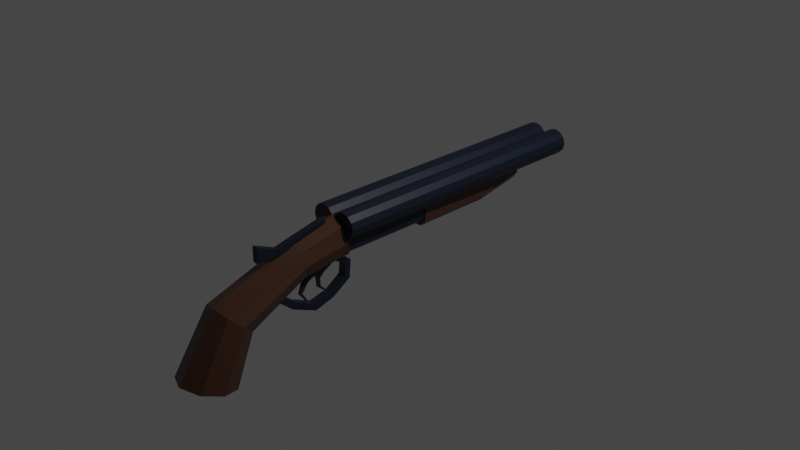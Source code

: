 # Source: Shotgun_03.blend  (saved by Blender 2.90.8; exported with 4.5.12 LTS)
import bpy
from mathutils import Matrix  # noqa: F401  (used for matrix-valued properties, if any)

bpy.ops.wm.read_factory_settings(use_empty=True)
scene = bpy.context.scene
scene.name = 'Scene'

# ---- collections
col_collection = bpy.data.collections.new('Collection'); scene.collection.children.link(col_collection)

# ---- materials (node trees are filled in below, after node groups)
mat_darkblue_shotgun03 = bpy.data.materials.new('DarkBlue_Shotgun03')
mat_darkblue_shotgun03.use_transparent_shadow = False
mat_brown_shotgun03 = bpy.data.materials.new('Brown_Shotgun03')
mat_brown_shotgun03.alpha_threshold = 0.0
mat_brown_shotgun03.use_transparent_shadow = False
mat_brown_shotgun03.line_color = (0.0, 0.0, 0.0, 1.0)

# ---- material node trees
mat_darkblue_shotgun03.use_nodes = True; mat_darkblue_shotgun03.node_tree.nodes.clear()
_N = mat_darkblue_shotgun03.node_tree.nodes; _L = mat_darkblue_shotgun03.node_tree.links
n0 = _N.new('ShaderNodeBsdfPrincipled'); n0.name = 'Principled BSDF'; n0.location = (10, 300)
n0.distribution = 'GGX'
n0.subsurface_method = 'BURLEY'
n0.inputs[0].default_value = (0.00356, 0.007669, 0.02035, 1.0)
n0.inputs[3].default_value = 1.45
n0.inputs[27].default_value = (0.0, 0.0, 0.0, 1.0)
n0.inputs[28].default_value = 1.0
n1 = _N.new('ShaderNodeOutputMaterial'); n1.name = 'Material Output'; n1.location = (300, 300)
_L.new(n0.outputs[0], n1.inputs[0])
n1.is_active_output = True
mat_brown_shotgun03.use_nodes = True; mat_brown_shotgun03.node_tree.nodes.clear()
_N = mat_brown_shotgun03.node_tree.nodes; _L = mat_brown_shotgun03.node_tree.links
n0 = _N.new('ShaderNodeOutputMaterial'); n0.name = 'Material Output'; n0.location = (300, 300)
n1 = _N.new('ShaderNodeBsdfPrincipled'); n1.name = 'Principled BSDF'; n1.location = (10, 300)
n1.distribution = 'GGX'
n1.subsurface_method = 'BURLEY'
n1.inputs[0].default_value = (0.05613, 0.02122, 0.01033, 1.0)
n1.inputs[2].default_value = 0.4
n1.inputs[3].default_value = 1.45
n1.inputs[27].default_value = (0.0, 0.0, 0.0, 1.0)
n1.inputs[28].default_value = 1.0
_L.new(n1.outputs[0], n0.inputs[0])
n0.is_active_output = True

# ---- world
world_world = bpy.data.worlds.new('World'); scene.world = world_world
world_world.use_nodes = True; world_world.node_tree.nodes.clear()
_N = world_world.node_tree.nodes; _L = world_world.node_tree.links
n0 = _N.new('ShaderNodeOutputWorld'); n0.name = 'World Output'; n0.location = (300, 300)
n1 = _N.new('ShaderNodeBackground'); n1.name = 'Background'; n1.location = (10, 300)
n1.inputs[0].default_value = (0.05088, 0.05088, 0.05088, 1.0)
_L.new(n1.outputs[0], n0.inputs[0])
n0.is_active_output = True
world_world.color = (0.05088, 0.05088, 0.05088)
world_world.use_sun_shadow = False
world_world.sun_shadow_jitter_overblur = 0.0

# ---- cameras
cam_camera = bpy.data.cameras.new('Camera')
cam_camera.clip_end = 100.0
cam_camera.ortho_scale = 7.314

# ---- lights
light_light = bpy.data.lights.new('Light', 'POINT')
light_light.transmission_factor = 0.0
light_light.energy = 1000.0
light_light.shadow_soft_size = 0.1
light_light.shadow_maximum_resolution = 0.006
light_light.use_absolute_resolution = True

# ---- meshes
me_cylinder = bpy.data.meshes.new('Cylinder')
me_cylinder.from_pydata([(0.1404, 2.259, 0.3782), (0.1404, -0.8623, 0.4006), (0.1983, 2.259, 0.3626), (0.2095, -0.8623, 0.3821), (0.2407, 2.259, 0.3203), (0.2601, -0.8623, 0.3315), (0.2562, 2.259, 0.2624), (0.2787, -0.8623, 0.2624), (0.2407, 2.259, 0.2045), (0.2601, -0.8623, 0.1932), (0.1983, 2.259, 0.1621), (0.2095, -0.8623, 0.1426), (0.1404, 2.259, 0.1466), (0.1404, -0.8623, 0.1241), (0.08253, 2.259, 0.1621), (0.07131, -0.8623, 0.1426), (0.04014, 2.259, 0.2045), (0.02072, -0.8623, 0.1932), (0.02463, 2.259, 0.2624), (0.002199, -0.8623, 0.2624), (0.04014, 2.259, 0.3203), (0.02072, -0.8623, 0.3315), (0.08253, 2.259, 0.3626), (0.07131, -0.8623, 0.3821), (0.1404, 2.259, 0.4006), (0.2095, 2.259, 0.3821), (0.2601, 2.259, 0.3315), (0.2787, 2.259, 0.2624), (0.2601, 2.259, 0.1932), (0.2095, 2.259, 0.1426), (0.1404, 2.259, 0.1241), (0.07131, 2.259, 0.1426), (0.02072, 2.259, 0.1932), (0.002199, 2.259, 0.2624), (0.02072, 2.259, 0.3315), (0.07131, 2.259, 0.3821), (0.1404, 2.202, 0.3782), (0.1983, 2.202, 0.3626), (0.2407, 2.202, 0.3203), (0.2562, 2.202, 0.2624), (0.2407, 2.202, 0.2045), (0.1983, 2.202, 0.1621), (0.1404, 2.202, 0.1466), (0.08253, 2.202, 0.1621), (0.04014, 2.202, 0.2045), (0.02463, 2.202, 0.2624), (0.04014, 2.202, 0.3203), (0.08253, 2.202, 0.3626), (-0.1404, 2.259, 0.3782), (-0.1404, -0.8623, 0.4006), (-0.1983, 2.259, 0.3626), (-0.2095, -0.8623, 0.3821), (-0.2407, 2.259, 0.3203), (-0.2601, -0.8623, 0.3315), (-0.2562, 2.259, 0.2624), (-0.2787, -0.8623, 0.2624), (-0.2407, 2.259, 0.2045), (-0.2601, -0.8623, 0.1932), (-0.1983, 2.259, 0.1621), (-0.2095, -0.8623, 0.1426), (-0.1404, 2.259, 0.1466), (-0.1404, -0.8623, 0.1241), (-0.08253, 2.259, 0.1621), (-0.07131, -0.8623, 0.1426), (-0.04014, 2.259, 0.2045), (-0.02072, -0.8623, 0.1932), (-0.02463, 2.259, 0.2624), (-0.002199, -0.8623, 0.2624), (-0.04014, 2.259, 0.3203), (-0.02072, -0.8623, 0.3315), (-0.08253, 2.259, 0.3626), (-0.07131, -0.8623, 0.3821), (-0.1404, 2.259, 0.4006), (-0.2095, 2.259, 0.3821), (-0.2601, 2.259, 0.3315), (-0.2787, 2.259, 0.2624), (-0.2601, 2.259, 0.1932), (-0.2095, 2.259, 0.1426), (-0.1404, 2.259, 0.1241), (-0.07131, 2.259, 0.1426), (-0.02072, 2.259, 0.1932), (-0.002199, 2.259, 0.2624), (-0.02072, 2.259, 0.3315), (-0.07131, 2.259, 0.3821), (-0.1404, 2.202, 0.3782), (-0.1983, 2.202, 0.3626), (-0.2407, 2.202, 0.3203), (-0.2562, 2.202, 0.2624), (-0.2407, 2.202, 0.2045), (-0.1983, 2.202, 0.1621), (-0.1404, 2.202, 0.1466), (-0.08253, 2.202, 0.1621), (-0.04014, 2.202, 0.2045), (-0.02463, 2.202, 0.2624), (-0.04014, 2.202, 0.3203), (-0.08253, 2.202, 0.3626), (0.1735, -1.989, -0.4132), (0.2092, -2.219, -0.9187), (0.1735, -2.241, -0.1756), (0.2092, -2.621, -0.8017), (-0.1735, -1.989, -0.4132), (-0.2092, -2.219, -0.9187), (-0.1735, -2.241, -0.1756), (-0.2092, -2.621, -0.8017), (-0.2898, -2.42, -0.8602), (0.2403, -2.115, -0.2944), (-0.2403, -2.115, -0.2944), (0.2898, -2.42, -0.8602), (4.247e-08, -2.134, -0.9436), (4.247e-08, -2.294, -0.1249), (4.247e-08, -2.707, -0.7768), (4.247e-08, -1.936, -0.4639), (4.247e-08, -2.42, -0.8602), (0.1466, -0.7943, -0.05195), (0.1355, -1.324, -0.1124), (0.1355, -1.374, 0.1541), (-0.1355, -1.324, -0.1124), (-0.1355, -1.374, 0.1541), (0.1878, -1.349, 0.02084), (-0.1878, -1.349, 0.02084), (4.247e-08, -1.385, 0.2109), (4.247e-08, -1.314, -0.1692), (0.1466, -0.8805, 0.2754), (-0.1466, -0.7943, -0.05195), (-0.1466, -0.8805, 0.2754), (0.203, -0.855, 0.102), (-0.203, -0.855, 0.102), (4.247e-08, -0.8614, 0.341), (4.247e-08, -0.7952, -0.1202), (4.247e-08, -0.855, 0.102), (-0.1458, -0.8283, 0.1831), (-0.1458, 0.2048, 0.1831), (0.1458, -0.8283, 0.1831), (0.1458, 0.2048, 0.1831), (-0.1458, -0.8283, -0.01872), (-0.08201, -0.8283, -0.07524), (-0.08201, 0.2048, -0.07523), (-0.1458, 0.2048, -0.01872), (0.08201, -0.8283, -0.07524), (0.1458, -0.8283, -0.01872), (0.1458, 0.2048, -0.01872), (0.08201, 0.2048, -0.07523), (-0.1548, 0.2182, 0.1578), (-0.1313, 1.14, 0.1578), (0.1548, 0.2182, 0.1578), (0.1313, 1.14, 0.1578), (-0.1548, 0.2182, -0.05023), (-0.08705, 0.2182, -0.1208), (-0.07387, 1.14, -0.1208), (-0.1313, 1.14, -0.05023), (0.08705, 0.2182, -0.1208), (0.1548, 0.2182, -0.05023), (0.1313, 1.14, -0.05023), (0.07387, 1.14, -0.1208), (-0.1089, 1.673, 0.1578), (0.1089, 1.673, 0.1578), (-0.06125, 1.673, -0.02292), (-0.1089, 1.673, 0.04761), (0.1089, 1.673, 0.04761), (0.06125, 1.673, -0.02292), (-0.03414, -1.36, 0.1893), (-0.03414, -1.36, 0.2627), (-0.03414, -0.9923, 0.2576), (-0.03414, -0.9923, 0.3442), (0.03414, -1.36, 0.1893), (0.03414, -1.36, 0.2627), (0.03414, -0.9923, 0.2576), (0.03414, -0.9923, 0.3442), (-0.03414, -1.551, 0.1443), (-0.03414, -1.551, 0.2177), (0.03414, -1.551, 0.1443), (0.03414, -1.551, 0.2177), (-0.03414, -1.79, 0.1519), (-0.03414, -1.79, 0.3226), (0.03414, -1.79, 0.1519), (0.03414, -1.79, 0.3226), (-0.04671, -1.152, -0.5882), (-0.04671, -1.152, -0.5148), (-0.04671, -0.9293, -0.5272), (-0.04671, -0.9542, -0.4685), (0.04671, -1.152, -0.5882), (0.04671, -1.152, -0.5148), (0.04671, -0.9293, -0.5272), (0.04671, -0.9542, -0.4685), (-0.04671, -0.7144, -0.3861), (-0.04671, -0.7753, -0.3487), (0.04671, -0.7144, -0.3861), (0.04671, -0.7753, -0.3487), (-0.04671, -0.6967, -0.1886), (-0.04671, -0.7639, -0.2131), (0.04671, -0.6967, -0.1886), (0.04671, -0.7639, -0.2131), (-0.04671, -0.8565, -0.09276), (-0.04671, -0.9237, -0.1172), (0.04671, -0.8565, -0.09276), (0.04671, -0.9237, -0.1172), (-0.04671, -1.429, -0.4642), (-0.04671, -1.38, -0.4092), (0.04671, -1.429, -0.4642), (0.04671, -1.38, -0.4092), (-0.04671, -1.673, -0.2586), (-0.04671, -1.624, -0.2036), (0.04671, -1.673, -0.2586), (0.04671, -1.624, -0.2036), (-0.03635, -1.017, -0.2003), (-0.03635, -1.017, -0.1276), (-0.03635, -0.9336, -0.1607), (-0.03635, -0.9336, -0.1276), (0.03635, -1.017, -0.2003), (0.03635, -1.017, -0.1276), (0.03635, -0.9336, -0.1607), (0.03635, -0.9336, -0.1276), (-0.03635, -1.295, -0.2003), (-0.03635, -1.295, -0.1276), (0.03635, -1.295, -0.2003), (0.03635, -1.295, -0.1276), (-0.03635, -1.131, -0.2003), (-0.03635, -1.131, -0.1276), (0.03635, -1.131, -0.2003), (0.03635, -1.131, -0.1276), (-0.01789, -1.064, -0.2728), (0.01875, -1.064, -0.2728), (-0.01789, -1.095, -0.2728), (0.01875, -1.095, -0.2728), (-0.009142, -0.9912, -0.4269), (0.01, -0.9912, -0.4269), (-0.009142, -0.9997, -0.4407), (0.01, -0.9997, -0.4407), (0.01875, -1.085, -0.3707), (0.01875, -1.061, -0.3575), (-0.01789, -1.061, -0.3575), (-0.01789, -1.085, -0.3707), (-0.02106, -1.262, -0.2341), (0.01158, -1.262, -0.2341), (-0.02106, -1.216, -0.2587), (0.02192, -1.216, -0.2587), (-0.01361, -1.316, -0.3624), (0.01447, -1.316, -0.3624), (-0.01361, -1.284, -0.3662), (0.01447, -1.284, -0.3662), (0.007862, -1.222, -0.4549), (-0.007, -1.222, -0.4549), (0.007862, -1.234, -0.4691), (-0.007, -1.234, -0.4691)], [], [(24, 1, 3, 25), (25, 3, 5, 26), (26, 5, 7, 27), (27, 7, 9, 28), (28, 9, 11, 29), (29, 11, 13, 30), (30, 13, 15, 31), (31, 15, 17, 32), (32, 17, 19, 33), (33, 19, 21, 34), (3, 1, 23, 21, 19, 17, 15, 13, 11, 9, 7, 5), (34, 21, 23, 35), (35, 23, 1, 24), (12, 14, 43, 42), (2, 0, 24, 25), (4, 2, 25, 26), (6, 4, 26, 27), (8, 6, 27, 28), (10, 8, 28, 29), (12, 10, 29, 30), (14, 12, 30, 31), (16, 14, 31, 32), (18, 16, 32, 33), (20, 18, 33, 34), (22, 20, 34, 35), (0, 22, 35, 24), (36, 37, 38, 39, 40, 41, 42, 43, 44, 45, 46, 47), (6, 8, 40, 39), (20, 22, 47, 46), (0, 2, 37, 36), (14, 16, 44, 43), (8, 10, 41, 40), (22, 0, 36, 47), (2, 4, 38, 37), (16, 18, 45, 44), (10, 12, 42, 41), (4, 6, 39, 38), (18, 20, 46, 45), (72, 73, 51, 49), (73, 74, 53, 51), (74, 75, 55, 53), (75, 76, 57, 55), (76, 77, 59, 57), (77, 78, 61, 59), (78, 79, 63, 61), (79, 80, 65, 63), (80, 81, 67, 65), (81, 82, 69, 67), (51, 53, 55, 57, 59, 61, 63, 65, 67, 69, 71, 49), (82, 83, 71, 69), (83, 72, 49, 71), (60, 90, 91, 62), (50, 73, 72, 48), (52, 74, 73, 50), (54, 75, 74, 52), (56, 76, 75, 54), (58, 77, 76, 56), (60, 78, 77, 58), (62, 79, 78, 60), (64, 80, 79, 62), (66, 81, 80, 64), (68, 82, 81, 66), (70, 83, 82, 68), (48, 72, 83, 70), (84, 95, 94, 93, 92, 91, 90, 89, 88, 87, 86, 85), (54, 87, 88, 56), (68, 94, 95, 70), (48, 84, 85, 50), (62, 91, 92, 64), (56, 88, 89, 58), (70, 95, 84, 48), (50, 85, 86, 52), (64, 92, 93, 66), (58, 89, 90, 60), (52, 86, 87, 54), (66, 93, 94, 68), (106, 102, 117, 119), (110, 109, 102, 103), (104, 106, 100, 101), (112, 107, 99, 110), (107, 105, 98, 99), (108, 111, 96, 97), (97, 96, 105, 107), (108, 97, 107, 112), (103, 102, 106, 104), (98, 105, 118, 115), (100, 106, 119, 116), (101, 108, 112, 104), (101, 100, 111, 108), (104, 112, 110, 103), (99, 98, 109, 110), (105, 96, 114, 118), (121, 116, 123, 128), (115, 118, 125, 122), (114, 121, 128, 113), (119, 117, 124, 126), (111, 100, 116, 121), (109, 98, 115, 120), (96, 111, 121, 114), (102, 109, 120, 117), (129, 126, 124, 127), (128, 123, 126, 129), (113, 128, 129, 125), (125, 129, 127, 122), (118, 114, 113, 125), (116, 119, 126, 123), (117, 120, 127, 124), (120, 115, 122, 127), (138, 139, 132, 130, 134, 135), (140, 133, 132, 139), (136, 137, 131, 133, 140, 141), (134, 130, 131, 137), (133, 131, 130, 132), (136, 135, 134, 137), (138, 141, 140, 139), (136, 141, 138, 135), (150, 151, 144, 142, 146, 147), (152, 145, 144, 151), (143, 145, 155, 154), (146, 142, 143, 149), (145, 143, 142, 144), (148, 147, 146, 149), (150, 153, 152, 151), (148, 153, 150, 147), (156, 157, 154, 155, 158, 159), (153, 148, 156, 159), (152, 153, 159, 158), (145, 152, 158, 155), (149, 143, 154, 157), (148, 149, 157, 156), (160, 161, 163, 162), (162, 163, 167, 166), (166, 167, 165, 164), (161, 160, 168, 169), (162, 166, 164, 160), (167, 163, 161, 165), (168, 170, 174, 172), (160, 164, 170, 168), (165, 161, 169, 171), (164, 165, 171, 170), (174, 175, 173, 172), (169, 168, 172, 173), (171, 169, 173, 175), (170, 171, 175, 174), (176, 177, 179, 178), (179, 183, 187, 185), (182, 183, 181, 180), (180, 181, 199, 198), (178, 182, 180, 176), (183, 179, 177, 181), (185, 187, 191, 189), (178, 179, 185, 184), (183, 182, 186, 187), (182, 178, 184, 186), (188, 189, 193, 192), (184, 185, 189, 188), (187, 186, 190, 191), (186, 184, 188, 190), (192, 193, 195, 194), (191, 190, 194, 195), (190, 188, 192, 194), (189, 191, 195, 193), (196, 198, 202, 200), (177, 176, 196, 197), (176, 180, 198, 196), (181, 177, 197, 199), (202, 203, 201, 200), (197, 196, 200, 201), (199, 197, 201, 203), (198, 199, 203, 202), (204, 205, 207, 206), (206, 207, 211, 210), (210, 211, 209, 208), (217, 216, 212, 213), (206, 210, 208, 204), (211, 207, 205, 209), (214, 215, 213, 212), (218, 214, 233, 235), (219, 217, 213, 215), (218, 219, 215, 214), (208, 209, 219, 218), (209, 205, 217, 219), (204, 208, 221, 220), (205, 204, 216, 217), (229, 228, 227, 225), (218, 216, 222, 223), (208, 218, 223, 221), (216, 204, 220, 222), (224, 225, 227, 226), (230, 229, 225, 224), (228, 231, 226, 227), (231, 230, 224, 226), (222, 220, 230, 231), (223, 222, 231, 228), (220, 221, 229, 230), (221, 223, 228, 229), (234, 235, 239, 238), (212, 216, 234, 232), (214, 212, 232, 233), (216, 218, 235, 234), (237, 236, 243, 242), (232, 234, 238, 236), (235, 233, 237, 239), (233, 232, 236, 237), (236, 238, 241, 243), (239, 237, 242, 240), (238, 239, 240, 241), (242, 243, 241, 240)])
me_cylinder.polygons.foreach_set('material_index', [0, 0, 0, 0, 0, 0, 0, 0, 0, 0, 0, 0, 0, 0, 0, 0, 0, 0, 0, 0, 0, 0, 0, 0, 0, 0, 0, 0, 0, 0, 0, 0, 0, 0, 0, 0, 0, 0, 0, 0, 0, 0, 0, 0, 0, 0, 0, 0, 0, 0, 0, 0, 0, 0, 0, 0, 0, 0, 0, 0, 0, 0, 0, 0, 0, 0, 0, 0, 0, 0, 0, 0, 0, 0, 0, 0, 1, 1, 1, 1, 1, 1, 1, 1, 1, 1, 1, 1, 1, 1, 1, 1, 1, 1, 1, 1, 1, 1, 1, 1, 1, 1, 1, 1, 1, 1, 1, 1, 0, 0, 0, 0, 0, 0, 0, 0, 1, 1, 1, 1, 1, 1, 1, 1, 1, 1, 1, 1, 1, 1, 0, 0, 0, 0, 0, 0, 0, 0, 0, 0, 0, 0, 0, 0, 0, 0, 0, 0, 0, 0, 0, 0, 0, 0, 0, 0, 0, 0, 0, 0, 0, 0, 0, 0, 0, 0, 0, 0, 0, 0, 0, 0, 0, 0, 0, 0, 0, 0, 0, 0, 0, 0, 0, 0, 0, 0, 0, 0, 0, 0, 0, 0, 0, 0, 0, 0, 0, 0, 0, 0, 0, 0, 0, 0, 0, 0, 0, 0])
_uv = me_cylinder.uv_layers.new(name='UVMap')
_uv.uv.foreach_set('vector', [1.0, 0.5, 1.0, 1.0, 0.9167, 1.0, 0.9167, 0.5, 0.9167, 0.5, 0.9167, 1.0, 0.8333, 1.0, 0.8333, 0.5, 0.8333, 0.5, 0.8333, 1.0, 0.75, 1.0, 0.75, 0.5, 0.75, 0.5, 0.75, 1.0, 0.6667, 1.0, 0.6667, 0.5, 0.6667, 0.5, 0.6667, 1.0, 0.5833, 1.0, 0.5833, 0.5, 0.5833, 0.5, 0.5833, 1.0, 0.5, 1.0, 0.5, 0.5, 0.5, 0.5, 0.5, 1.0, 0.4167, 1.0, 0.4167, 0.5, 0.4167, 0.5, 0.4167, 1.0, 0.3333, 1.0, 0.3333, 0.5, 0.3333, 0.5, 0.3333, 1.0, 0.25, 1.0, 0.25, 0.5, 0.25, 0.5, 0.25, 1.0, 0.1667, 1.0, 0.1667, 0.5, 0.37, 0.4578, 0.25, 0.49, 0.13, 0.4578, 0.04215, 0.37, 0.01, 0.25, 0.04215, 0.13, 0.13, 0.04215, 0.25, 0.01, 0.37, 0.04215, 0.4578, 0.13, 0.49, 0.25, 0.4578, 0.37, 0.1667, 0.5, 0.1667, 1.0, 0.08333, 1.0, 0.08333, 0.5, 0.08333, 0.5, 0.08333, 1.0, 7.451e-08, 1.0, 7.451e-08, 0.5, 0.75, 0.04895, 0.6495, 0.07588, 0.6495, 0.07588, 0.75, 0.04895, 0.8505, 0.4241, 0.75, 0.4511, 0.75, 0.49, 0.87, 0.4578, 0.9241, 0.3505, 0.8505, 0.4241, 0.87, 0.4578, 0.9578, 0.37, 0.9511, 0.25, 0.9241, 0.3505, 0.9578, 0.37, 0.99, 0.25, 0.9241, 0.1495, 0.9511, 0.25, 0.99, 0.25, 0.9578, 0.13, 0.8505, 0.07588, 0.9241, 0.1495, 0.9578, 0.13, 0.87, 0.04215, 0.75, 0.04895, 0.8505, 0.07588, 0.87, 0.04215, 0.75, 0.01, 0.6495, 0.07588, 0.75, 0.04895, 0.75, 0.01, 0.63, 0.04215, 0.5759, 0.1495, 0.6495, 0.07588, 0.63, 0.04215, 0.5422, 0.13, 0.5489, 0.25, 0.5759, 0.1495, 0.5422, 0.13, 0.51, 0.25, 0.5759, 0.3505, 0.5489, 0.25, 0.51, 0.25, 0.5422, 0.37, 0.6495, 0.4241, 0.5759, 0.3505, 0.5422, 0.37, 0.63, 0.4578, 0.75, 0.4511, 0.6495, 0.4241, 0.63, 0.4578, 0.75, 0.49, 0.75, 0.4511, 0.8505, 0.4241, 0.9241, 0.3505, 0.9511, 0.25, 0.9241, 0.1495, 0.8505, 0.07588, 0.75, 0.04895, 0.6495, 0.07588, 0.5759, 0.1495, 0.5489, 0.25, 0.5759, 0.3505, 0.6495, 0.4241, 0.9511, 0.25, 0.9241, 0.1495, 0.9241, 0.1495, 0.9511, 0.25, 0.5759, 0.3505, 0.6495, 0.4241, 0.6495, 0.4241, 0.5759, 0.3505, 0.75, 0.4511, 0.8505, 0.4241, 0.8505, 0.4241, 0.75, 0.4511, 0.6495, 0.07588, 0.5759, 0.1495, 0.5759, 0.1495, 0.6495, 0.07588, 0.9241, 0.1495, 0.8505, 0.07588, 0.8505, 0.07588, 0.9241, 0.1495, 0.6495, 0.4241, 0.75, 0.4511, 0.75, 0.4511, 0.6495, 0.4241, 0.8505, 0.4241, 0.9241, 0.3505, 0.9241, 0.3505, 0.8505, 0.4241, 0.5759, 0.1495, 0.5489, 0.25, 0.5489, 0.25, 0.5759, 0.1495, 0.8505, 0.07588, 0.75, 0.04895, 0.75, 0.04895, 0.8505, 0.07588, 0.9241, 0.3505, 0.9511, 0.25, 0.9511, 0.25, 0.9241, 0.3505, 0.5489, 0.25, 0.5759, 0.3505, 0.5759, 0.3505, 0.5489, 0.25, 1.0, 0.5, 0.9167, 0.5, 0.9167, 1.0, 1.0, 1.0, 0.9167, 0.5, 0.8333, 0.5, 0.8333, 1.0, 0.9167, 1.0, 0.8333, 0.5, 0.75, 0.5, 0.75, 1.0, 0.8333, 1.0, 0.75, 0.5, 0.6667, 0.5, 0.6667, 1.0, 0.75, 1.0, 0.6667, 0.5, 0.5833, 0.5, 0.5833, 1.0, 0.6667, 1.0, 0.5833, 0.5, 0.5, 0.5, 0.5, 1.0, 0.5833, 1.0, 0.5, 0.5, 0.4167, 0.5, 0.4167, 1.0, 0.5, 1.0, 0.4167, 0.5, 0.3333, 0.5, 0.3333, 1.0, 0.4167, 1.0, 0.3333, 0.5, 0.25, 0.5, 0.25, 1.0, 0.3333, 1.0, 0.25, 0.5, 0.1667, 0.5, 0.1667, 1.0, 0.25, 1.0, 0.37, 0.4578, 0.4578, 0.37, 0.49, 0.25, 0.4578, 0.13, 0.37, 0.04215, 0.25, 0.01, 0.13, 0.04215, 0.04215, 0.13, 0.01, 0.25, 0.04215, 0.37, 0.13, 0.4578, 0.25, 0.49, 0.1667, 0.5, 0.08333, 0.5, 0.08333, 1.0, 0.1667, 1.0, 0.08333, 0.5, 7.451e-08, 0.5, 7.451e-08, 1.0, 0.08333, 1.0, 0.75, 0.04895, 0.75, 0.04895, 0.6495, 0.07588, 0.6495, 0.07588, 0.8505, 0.4241, 0.87, 0.4578, 0.75, 0.49, 0.75, 0.4511, 0.9241, 0.3505, 0.9578, 0.37, 0.87, 0.4578, 0.8505, 0.4241, 0.9511, 0.25, 0.99, 0.25, 0.9578, 0.37, 0.9241, 0.3505, 0.9241, 0.1495, 0.9578, 0.13, 0.99, 0.25, 0.9511, 0.25, 0.8505, 0.07588, 0.87, 0.04215, 0.9578, 0.13, 0.9241, 0.1495, 0.75, 0.04895, 0.75, 0.01, 0.87, 0.04215, 0.8505, 0.07588, 0.6495, 0.07588, 0.63, 0.04215, 0.75, 0.01, 0.75, 0.04895, 0.5759, 0.1495, 0.5422, 0.13, 0.63, 0.04215, 0.6495, 0.07588, 0.5489, 0.25, 0.51, 0.25, 0.5422, 0.13, 0.5759, 0.1495, 0.5759, 0.3505, 0.5422, 0.37, 0.51, 0.25, 0.5489, 0.25, 0.6495, 0.4241, 0.63, 0.4578, 0.5422, 0.37, 0.5759, 0.3505, 0.75, 0.4511, 0.75, 0.49, 0.63, 0.4578, 0.6495, 0.4241, 0.75, 0.4511, 0.6495, 0.4241, 0.5759, 0.3505, 0.5489, 0.25, 0.5759, 0.1495, 0.6495, 0.07588, 0.75, 0.04895, 0.8505, 0.07588, 0.9241, 0.1495, 0.9511, 0.25, 0.9241, 0.3505, 0.8505, 0.4241, 0.9511, 0.25, 0.9511, 0.25, 0.9241, 0.1495, 0.9241, 0.1495, 0.5759, 0.3505, 0.5759, 0.3505, 0.6495, 0.4241, 0.6495, 0.4241, 0.75, 0.4511, 0.75, 0.4511, 0.8505, 0.4241, 0.8505, 0.4241, 0.6495, 0.07588, 0.6495, 0.07588, 0.5759, 0.1495, 0.5759, 0.1495, 0.9241, 0.1495, 0.9241, 0.1495, 0.8505, 0.07588, 0.8505, 0.07588, 0.6495, 0.4241, 0.6495, 0.4241, 0.75, 0.4511, 0.75, 0.4511, 0.8505, 0.4241, 0.8505, 0.4241, 0.9241, 0.3505, 0.9241, 0.3505, 0.5759, 0.1495, 0.5759, 0.1495, 0.5489, 0.25, 0.5489, 0.25, 0.8505, 0.07588, 0.8505, 0.07588, 0.75, 0.04895, 0.75, 0.04895, 0.9241, 0.3505, 0.9241, 0.3505, 0.9511, 0.25, 0.9511, 0.25, 0.5489, 0.25, 0.5489, 0.25, 0.5759, 0.3505, 0.5759, 0.3505, 0.6201, 0.125, 0.6201, 0.0, 0.625, 0.0, 0.625, 0.125, 0.375, 0.875, 0.6201, 0.875, 0.6201, 1.0, 0.375, 1.0, 0.375, 0.125, 0.6201, 0.125, 0.6201, 0.25, 0.375, 0.25, 0.25, 0.625, 0.375, 0.625, 0.375, 0.75, 0.25, 0.75, 0.375, 0.625, 0.6201, 0.625, 0.6201, 0.75, 0.375, 0.75, 0.375, 0.375, 0.6201, 0.375, 0.6201, 0.5, 0.375, 0.5, 0.375, 0.5, 0.6201, 0.5, 0.6201, 0.625, 0.375, 0.625, 0.25, 0.5, 0.375, 0.5, 0.375, 0.625, 0.25, 0.625, 0.375, 0.0, 0.6201, 0.0, 0.6201, 0.125, 0.375, 0.125, 0.6201, 0.75, 0.6201, 0.625, 0.625, 0.625, 0.625, 0.75, 0.6201, 0.25, 0.6201, 0.125, 0.625, 0.125, 0.625, 0.25, 0.125, 0.5, 0.25, 0.5, 0.25, 0.625, 0.125, 0.625, 0.375, 0.25, 0.6201, 0.25, 0.6201, 0.375, 0.375, 0.375, 0.125, 0.625, 0.25, 0.625, 0.25, 0.75, 0.125, 0.75, 0.375, 0.75, 0.6201, 0.75, 0.6201, 0.875, 0.375, 0.875, 0.6201, 0.625, 0.6201, 0.5, 0.625, 0.5, 0.625, 0.625, 0.625, 0.375, 0.625, 0.25, 0.625, 0.25, 0.625, 0.375, 0.625, 0.75, 0.625, 0.625, 0.625, 0.625, 0.625, 0.75, 0.625, 0.5, 0.625, 0.375, 0.625, 0.375, 0.625, 0.5, 0.625, 0.125, 0.625, 0.0, 0.625, 0.0, 0.625, 0.125, 0.6201, 0.375, 0.6201, 0.25, 0.625, 0.25, 0.625, 0.375, 0.6201, 0.875, 0.6201, 0.75, 0.625, 0.75, 0.625, 0.875, 0.6201, 0.5, 0.6201, 0.375, 0.625, 0.375, 0.625, 0.5, 0.6201, 1.0, 0.6201, 0.875, 0.625, 0.875, 0.625, 1.0, 0.75, 0.625, 0.875, 0.625, 0.875, 0.75, 0.75, 0.75, 0.75, 0.5, 0.875, 0.5, 0.875, 0.625, 0.75, 0.625, 0.625, 0.5, 0.75, 0.5, 0.75, 0.625, 0.625, 0.625, 0.625, 0.625, 0.75, 0.625, 0.75, 0.75, 0.625, 0.75, 0.625, 0.625, 0.625, 0.5, 0.625, 0.5, 0.625, 0.625, 0.625, 0.25, 0.625, 0.125, 0.625, 0.125, 0.625, 0.25, 0.625, 1.0, 0.625, 0.875, 0.625, 0.875, 0.625, 1.0, 0.625, 0.875, 0.625, 0.75, 0.625, 0.75, 0.625, 0.875, 0.375, 0.8047, 0.4297, 0.75, 0.625, 0.75, 0.625, 1.0, 0.4297, 1.0, 0.375, 0.9453, 0.4297, 0.5, 0.625, 0.5, 0.625, 0.75, 0.4297, 0.75, 0.375, 0.3047, 0.4297, 0.25, 0.625, 0.25, 0.625, 0.5, 0.4297, 0.5, 0.375, 0.4453, 0.4297, 0.0, 0.625, 0.0, 0.625, 0.25, 0.4297, 0.25, 0.625, 0.5, 0.875, 0.5, 0.875, 0.75, 0.625, 0.75, 0.1797, 0.5, 0.1797, 0.75, 0.125, 0.75, 0.125, 0.5, 0.3203, 0.75, 0.3203, 0.5, 0.4297, 0.5, 0.4297, 0.75, 0.1797, 0.5, 0.3203, 0.5, 0.3203, 0.75, 0.1797, 0.75, 0.375, 0.8047, 0.4297, 0.75, 0.625, 0.75, 0.625, 1.0, 0.4297, 1.0, 0.375, 0.9453, 0.4297, 0.5, 0.625, 0.5, 0.625, 0.75, 0.4297, 0.75, 0.875, 0.5, 0.625, 0.5, 0.625, 0.5, 0.875, 0.5, 0.4297, 0.0, 0.625, 0.0, 0.625, 0.25, 0.4297, 0.25, 0.625, 0.5, 0.875, 0.5, 0.875, 0.75, 0.625, 0.75, 0.1797, 0.5, 0.1797, 0.75, 0.125, 0.75, 0.125, 0.5, 0.3203, 0.75, 0.3203, 0.5, 0.4297, 0.5, 0.4297, 0.75, 0.1797, 0.5, 0.3203, 0.5, 0.3203, 0.75, 0.1797, 0.75, 0.375, 0.3047, 0.4297, 0.25, 0.625, 0.25, 0.625, 0.5, 0.4297, 0.5, 0.375, 0.4453, 0.3203, 0.5, 0.1797, 0.5, 0.1797, 0.5, 0.3203, 0.5, 0.4297, 0.5, 0.3203, 0.5, 0.3203, 0.5, 0.4297, 0.5, 0.625, 0.5, 0.4297, 0.5, 0.4297, 0.5, 0.625, 0.5, 0.4297, 0.25, 0.625, 0.25, 0.625, 0.25, 0.4297, 0.25, 0.1797, 0.5, 0.125, 0.5, 0.125, 0.5, 0.1797, 0.5, 0.375, 0.0, 0.625, 0.0, 0.625, 0.25, 0.375, 0.25, 0.375, 0.25, 0.625, 0.25, 0.625, 0.5, 0.375, 0.5, 0.375, 0.5, 0.625, 0.5, 0.625, 0.75, 0.375, 0.75, 0.625, 0.0, 0.375, 0.0, 0.375, 0.0, 0.625, 0.0, 0.125, 0.5, 0.375, 0.5, 0.375, 0.75, 0.125, 0.75, 0.625, 0.5, 0.875, 0.5, 0.875, 0.75, 0.625, 0.75, 0.125, 0.75, 0.375, 0.75, 0.375, 0.75, 0.125, 0.75, 0.125, 0.75, 0.375, 0.75, 0.375, 0.75, 0.125, 0.75, 0.625, 0.75, 0.875, 0.75, 0.875, 0.75, 0.625, 0.75, 0.375, 0.75, 0.625, 0.75, 0.625, 0.75, 0.375, 0.75, 0.375, 0.75, 0.625, 0.75, 0.625, 1.0, 0.375, 1.0, 0.625, 0.0, 0.375, 0.0, 0.375, 0.0, 0.625, 0.0, 0.625, 0.75, 0.875, 0.75, 0.875, 0.75, 0.625, 0.75, 0.375, 0.75, 0.625, 0.75, 0.625, 0.75, 0.375, 0.75, 0.375, 0.0, 0.625, 0.0, 0.5569, 0.25, 0.3707, 0.25, 0.875, 0.5, 0.5569, 0.5, 0.4586, 0.5, 0.875, 0.5, 0.375, 0.5, 0.5569, 0.5, 0.625, 0.75, 0.375, 0.75, 0.375, 0.75, 0.625, 0.75, 0.625, 0.75, 0.375, 0.75, 0.125, 0.5, 0.375, 0.5, 0.375, 0.75, 0.125, 0.75, 0.5569, 0.5, 0.875, 0.5, 0.875, 0.75, 0.625, 0.75, 0.875, 0.5, 0.4586, 0.5, 0.625, 0.5, 0.875, 0.5, 0.3707, 0.25, 0.5569, 0.25, 0.4586, 0.25, 0.3646, 0.25, 0.5569, 0.5, 0.375, 0.5, 0.375, 0.5, 0.4586, 0.5, 0.375, 0.5, 0.125, 0.5, 0.125, 0.5, 0.375, 0.5, 0.375, 0.25, 0.625, 0.25, 0.625, 0.25, 0.375, 0.25, 0.3646, 0.25, 0.4586, 0.25, 0.625, 0.25, 0.375, 0.25, 0.4586, 0.5, 0.375, 0.5, 0.375, 0.5, 0.625, 0.5, 0.375, 0.5, 0.125, 0.5, 0.125, 0.5, 0.375, 0.5, 0.375, 0.25, 0.625, 0.25, 0.625, 0.5, 0.375, 0.5, 0.625, 0.5, 0.375, 0.5, 0.375, 0.5, 0.625, 0.5, 0.375, 0.5, 0.125, 0.5, 0.125, 0.5, 0.375, 0.5, 0.875, 0.5, 0.625, 0.5, 0.625, 0.5, 0.875, 0.5, 0.125, 0.75, 0.375, 0.75, 0.375, 0.75, 0.125, 0.75, 0.625, 0.0, 0.375, 0.0, 0.375, 0.0, 0.625, 0.0, 0.125, 0.75, 0.375, 0.75, 0.375, 0.75, 0.125, 0.75, 0.625, 0.75, 0.875, 0.75, 0.875, 0.75, 0.625, 0.75, 0.375, 0.75, 0.625, 0.75, 0.625, 1.0, 0.375, 1.0, 0.625, 0.0, 0.375, 0.0, 0.375, 0.0, 0.625, 0.0, 0.625, 0.75, 0.875, 0.75, 0.875, 0.75, 0.625, 0.75, 0.375, 0.75, 0.625, 0.75, 0.625, 0.75, 0.375, 0.75, 0.375, 0.0, 0.625, 0.0, 0.625, 0.25, 0.375, 0.25, 0.375, 0.25, 0.625, 0.25, 0.625, 0.5, 0.375, 0.5, 0.375, 0.5, 0.625, 0.5, 0.625, 0.75, 0.375, 0.75, 0.625, 0.0, 0.375, 0.0, 0.375, 0.0, 0.625, 0.0, 0.125, 0.5, 0.375, 0.5, 0.375, 0.75, 0.125, 0.75, 0.625, 0.5, 0.875, 0.5, 0.875, 0.75, 0.625, 0.75, 0.375, 0.75, 0.625, 0.75, 0.625, 1.0, 0.375, 1.0, 0.375, 0.75, 0.375, 0.75, 0.375, 0.75, 0.375, 0.75, 0.625, 0.75, 0.875, 0.75, 0.875, 0.75, 0.625, 0.75, 0.375, 0.75, 0.625, 0.75, 0.625, 0.75, 0.375, 0.75, 0.375, 0.75, 0.625, 0.75, 0.625, 0.75, 0.375, 0.75, 0.625, 0.75, 0.875, 0.75, 0.875, 0.75, 0.625, 0.75, 0.125, 0.75, 0.375, 0.75, 0.375, 0.75, 0.125, 0.75, 0.625, 0.0, 0.375, 0.0, 0.375, 0.0, 0.625, 0.0, 0.375, 0.75, 0.375, 0.75, 0.375, 0.75, 0.375, 0.75, 0.375, 0.75, 0.125, 0.75, 0.125, 0.75, 0.375, 0.75, 0.375, 0.75, 0.375, 0.75, 0.375, 0.75, 0.375, 0.75, 0.375, 0.0, 0.375, 0.0, 0.375, 0.0, 0.375, 0.0, 0.125, 0.75, 0.375, 0.75, 0.375, 0.75, 0.125, 0.75, 0.125, 0.75, 0.375, 0.75, 0.375, 0.75, 0.125, 0.75, 0.375, 0.75, 0.125, 0.75, 0.125, 0.75, 0.375, 0.75, 0.375, 0.0, 0.375, 0.0, 0.375, 0.0, 0.375, 0.0, 0.375, 0.0, 0.375, 0.0, 0.375, 0.0, 0.375, 0.0, 0.375, 0.75, 0.125, 0.75, 0.125, 0.75, 0.375, 0.75, 0.125, 0.75, 0.375, 0.75, 0.375, 0.75, 0.125, 0.75, 0.375, 0.75, 0.375, 0.75, 0.375, 0.75, 0.375, 0.75, 0.125, 0.75, 0.375, 0.75, 0.375, 0.75, 0.125, 0.75, 0.375, 0.0, 0.375, 0.0, 0.375, 0.0, 0.375, 0.0, 0.375, 0.75, 0.375, 1.0, 0.375, 1.0, 0.375, 0.75, 0.125, 0.75, 0.375, 0.75, 0.375, 0.75, 0.125, 0.75, 0.375, 0.75, 0.375, 1.0, 0.375, 1.0, 0.375, 0.75, 0.375, 0.0, 0.375, 0.0, 0.375, 0.0, 0.375, 0.0, 0.375, 0.75, 0.375, 0.75, 0.375, 0.75, 0.375, 0.75, 0.375, 0.75, 0.375, 1.0, 0.375, 1.0, 0.375, 0.75, 0.375, 0.0, 0.375, 0.0, 0.375, 0.0, 0.375, 0.0, 0.375, 0.75, 0.375, 0.75, 0.375, 0.75, 0.375, 0.75, 0.125, 0.75, 0.375, 0.75, 0.375, 0.75, 0.125, 0.75, 0.375, 0.75, 0.375, 1.0, 0.375, 0.0, 0.375, 0.75])
me_cylinder.materials.append(mat_darkblue_shotgun03)
me_cylinder.materials.append(mat_brown_shotgun03)
me_cylinder.use_remesh_fix_poles = True
me_cylinder.use_remesh_preserve_attributes = False
me_cylinder.use_mirror_vertex_groups = False
me_cylinder.update()

# ---- objects
ob_light = bpy.data.objects.new('Light', light_light)
ob_camera = bpy.data.objects.new('Camera', cam_camera)
ob_shotgun_03 = bpy.data.objects.new('Shotgun_03', me_cylinder)

# ---- transforms, parenting, visibility, modifiers, constraints
ob_light.location = (4.076, 1.005, 5.904)
ob_light.rotation_euler = (0.6503, 0.05522, 1.866)
ob_light.lock_rotations_4d = False
ob_light.empty_display_type = 'ARROWS'
ob_light.color = (0.0, 0.0, 0.0, 0.0)
ob_light.lineart.crease_threshold = 0.0
ob_camera.location = (7.359, -6.926, 4.958)
ob_camera.rotation_euler = (1.109, 0.0, 0.8149)
ob_camera.lock_rotations_4d = False
ob_camera.empty_display_type = 'ARROWS'
ob_camera.color = (0.0, 0.0, 0.0, 0.0)
ob_camera.display_type = 'WIRE'
ob_camera.lineart.crease_threshold = 0.0
ob_shotgun_03.location = (0.0, 0.0, 0.0)
ob_shotgun_03.lineart.crease_threshold = 0.0

# ---- collection membership
col_collection.objects.link(ob_light)
col_collection.objects.link(ob_camera)
col_collection.objects.link(ob_shotgun_03)

# ---- scene / render settings (as saved in the file)
scene.camera = ob_camera
scene.frame_start = 1; scene.frame_end = 250; scene.frame_set(1)
scene.render.engine = 'BLENDER_EEVEE_NEXT'
scene.cycles.use_denoising = False
scene.cycles.samples = 128
scene.cycles.sampling_pattern = 'TABULATED_SOBOL'
scene.cycles.use_adaptive_sampling = False
scene.cycles.use_light_tree = False
scene.view_settings.view_transform = 'Filmic'
bpy.context.view_layer.update()

